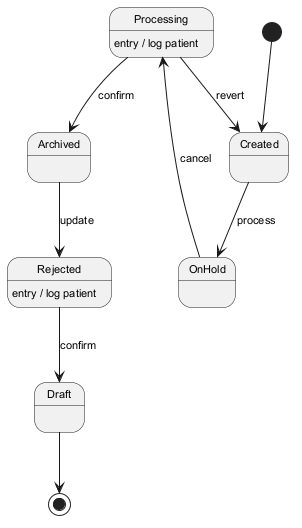

The diagram above was rendered by PlantUML. Its source (embedded in the PNG):
@startuml
skinparam monochrome true
skinparam defaultFontSize 11
[*] --> Created
Created --> OnHold : process
OnHold --> Processing : cancel
Processing --> Archived : confirm
Processing : entry / log patient
Archived --> Rejected : update
Rejected --> Draft : confirm
Rejected : entry / log patient
Processing --> Created : revert
Draft --> [*]
@enduml